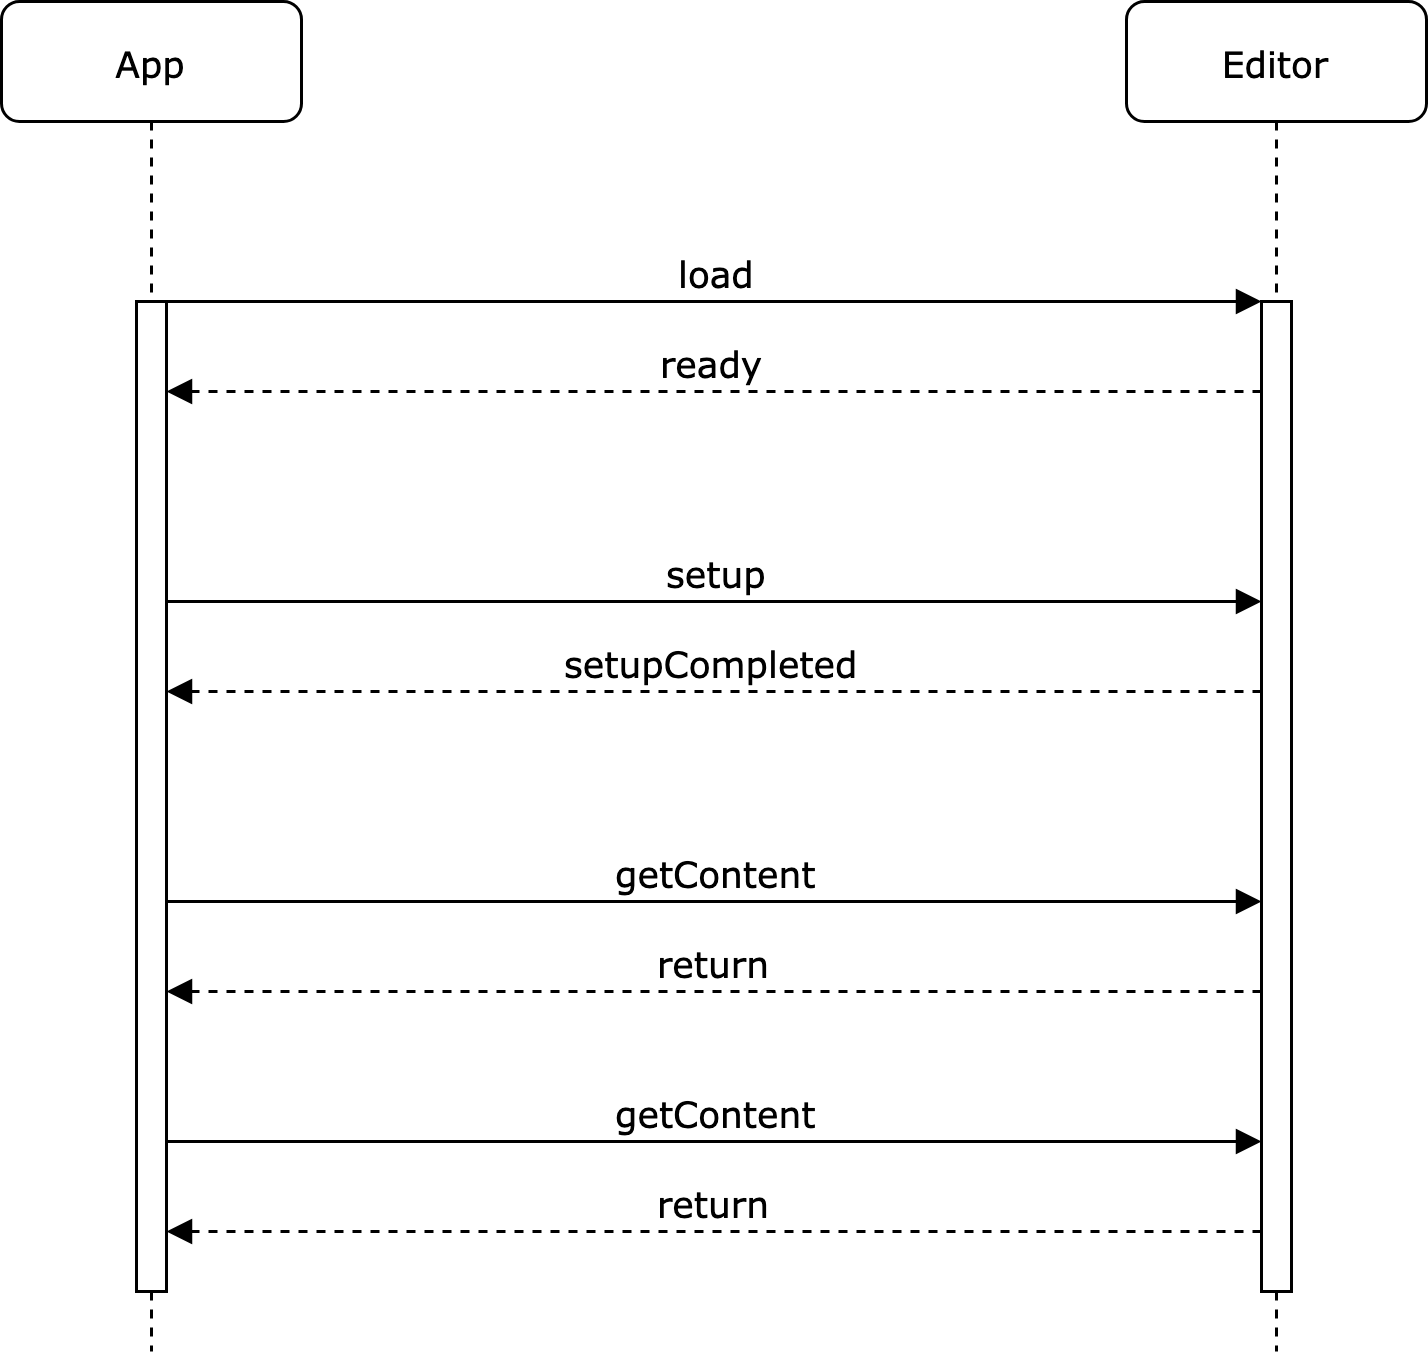

The diagram above was exported from draw.io. Its source (the exported page's mxGraphModel, read from the mxfile embedded in the PNG):
<mxGraphModel dx="2038" dy="828" grid="1" gridSize="10" guides="1" tooltips="1" connect="1" arrows="1" fold="1" page="1" pageScale="1" pageWidth="1100" pageHeight="850" background="#ffffff" math="0" shadow="0">
  <root>
    <mxCell id="0" />
    <mxCell id="1" parent="0" />
    <mxCell id="7baba1c4bc27f4b0-2" value="Editor" style="shape=umlLifeline;perimeter=lifelinePerimeter;whiteSpace=wrap;html=1;container=1;collapsible=0;recursiveResize=0;outlineConnect=0;rounded=1;shadow=0;comic=0;labelBackgroundColor=none;strokeColor=#000000;strokeWidth=1;fillColor=#FFFFFF;fontFamily=Verdana;fontSize=12;fontColor=#000000;align=center;" parent="1" vertex="1">
      <mxGeometry x="475" y="80" width="100" height="450" as="geometry" />
    </mxCell>
    <mxCell id="7baba1c4bc27f4b0-8" value="App" style="shape=umlLifeline;perimeter=lifelinePerimeter;whiteSpace=wrap;html=1;container=1;collapsible=0;recursiveResize=0;outlineConnect=0;rounded=1;shadow=0;comic=0;labelBackgroundColor=none;strokeColor=#000000;strokeWidth=1;fillColor=#FFFFFF;fontFamily=Verdana;fontSize=12;fontColor=#000000;align=center;" parent="1" vertex="1">
      <mxGeometry x="100" y="80" width="100" height="450" as="geometry" />
    </mxCell>
    <mxCell id="7baba1c4bc27f4b0-9" value="" style="html=1;points=[];perimeter=orthogonalPerimeter;rounded=0;shadow=0;comic=0;labelBackgroundColor=none;strokeColor=#000000;strokeWidth=1;fillColor=#FFFFFF;fontFamily=Verdana;fontSize=12;fontColor=#000000;align=center;" parent="7baba1c4bc27f4b0-8" vertex="1">
      <mxGeometry x="45" y="100" width="10" height="330" as="geometry" />
    </mxCell>
    <mxCell id="7baba1c4bc27f4b0-11" value="load" style="html=1;verticalAlign=bottom;endArrow=block;entryX=0;entryY=0;labelBackgroundColor=none;fontFamily=Verdana;fontSize=12;edgeStyle=elbowEdgeStyle;elbow=vertical;" parent="1" source="7baba1c4bc27f4b0-9" target="7baba1c4bc27f4b0-10" edge="1">
      <mxGeometry relative="1" as="geometry">
        <mxPoint x="220" y="190" as="sourcePoint" />
      </mxGeometry>
    </mxCell>
    <mxCell id="1CUev1FbfLBEwWSIyQpT-5" value="ready" style="html=1;verticalAlign=bottom;endArrow=block;entryX=0;entryY=0;labelBackgroundColor=none;fontFamily=Verdana;fontSize=12;edgeStyle=elbowEdgeStyle;elbow=vertical;dashed=1;" edge="1" parent="1" source="7baba1c4bc27f4b0-10">
      <mxGeometry relative="1" as="geometry">
        <mxPoint x="285" y="210" as="sourcePoint" />
        <mxPoint x="155" y="210" as="targetPoint" />
      </mxGeometry>
    </mxCell>
    <mxCell id="1CUev1FbfLBEwWSIyQpT-6" value="setup" style="html=1;verticalAlign=bottom;endArrow=block;labelBackgroundColor=none;fontFamily=Verdana;fontSize=12;edgeStyle=elbowEdgeStyle;elbow=vertical;" edge="1" parent="1" target="7baba1c4bc27f4b0-10">
      <mxGeometry relative="1" as="geometry">
        <mxPoint x="155" y="280" as="sourcePoint" />
        <mxPoint x="285" y="280" as="targetPoint" />
      </mxGeometry>
    </mxCell>
    <mxCell id="1CUev1FbfLBEwWSIyQpT-7" value="setupCompleted" style="html=1;verticalAlign=bottom;endArrow=block;entryX=0;entryY=0;labelBackgroundColor=none;fontFamily=Verdana;fontSize=12;edgeStyle=elbowEdgeStyle;elbow=vertical;dashed=1;" edge="1" parent="1" source="7baba1c4bc27f4b0-10">
      <mxGeometry relative="1" as="geometry">
        <mxPoint x="285" y="310" as="sourcePoint" />
        <mxPoint x="155" y="310" as="targetPoint" />
      </mxGeometry>
    </mxCell>
    <mxCell id="1CUev1FbfLBEwWSIyQpT-8" value="getContent" style="html=1;verticalAlign=bottom;endArrow=block;labelBackgroundColor=none;fontFamily=Verdana;fontSize=12;edgeStyle=elbowEdgeStyle;elbow=vertical;" edge="1" parent="1" target="7baba1c4bc27f4b0-10">
      <mxGeometry relative="1" as="geometry">
        <mxPoint x="155" y="380" as="sourcePoint" />
        <mxPoint x="285" y="380" as="targetPoint" />
      </mxGeometry>
    </mxCell>
    <mxCell id="1CUev1FbfLBEwWSIyQpT-9" value="return" style="html=1;verticalAlign=bottom;endArrow=block;entryX=0;entryY=0;labelBackgroundColor=none;fontFamily=Verdana;fontSize=12;edgeStyle=elbowEdgeStyle;elbow=vertical;dashed=1;" edge="1" parent="1" source="7baba1c4bc27f4b0-10">
      <mxGeometry relative="1" as="geometry">
        <mxPoint x="285" y="410" as="sourcePoint" />
        <mxPoint x="155" y="410" as="targetPoint" />
      </mxGeometry>
    </mxCell>
    <mxCell id="1CUev1FbfLBEwWSIyQpT-10" value="getContent" style="html=1;verticalAlign=bottom;endArrow=block;labelBackgroundColor=none;fontFamily=Verdana;fontSize=12;edgeStyle=elbowEdgeStyle;elbow=vertical;" edge="1" parent="1" target="7baba1c4bc27f4b0-10">
      <mxGeometry relative="1" as="geometry">
        <mxPoint x="155" y="460" as="sourcePoint" />
        <mxPoint x="285" y="460" as="targetPoint" />
      </mxGeometry>
    </mxCell>
    <mxCell id="1CUev1FbfLBEwWSIyQpT-11" value="return" style="html=1;verticalAlign=bottom;endArrow=block;entryX=0;entryY=0;labelBackgroundColor=none;fontFamily=Verdana;fontSize=12;edgeStyle=elbowEdgeStyle;elbow=vertical;dashed=1;" edge="1" parent="1" source="7baba1c4bc27f4b0-10">
      <mxGeometry relative="1" as="geometry">
        <mxPoint x="285" y="490" as="sourcePoint" />
        <mxPoint x="155" y="490" as="targetPoint" />
      </mxGeometry>
    </mxCell>
    <mxCell id="7baba1c4bc27f4b0-10" value="" style="html=1;points=[];perimeter=orthogonalPerimeter;rounded=0;shadow=0;comic=0;labelBackgroundColor=none;strokeColor=#000000;strokeWidth=1;fillColor=#FFFFFF;fontFamily=Verdana;fontSize=12;fontColor=#000000;align=center;" parent="1" vertex="1">
      <mxGeometry x="520" y="180" width="10" height="330" as="geometry" />
    </mxCell>
  </root>
</mxGraphModel>